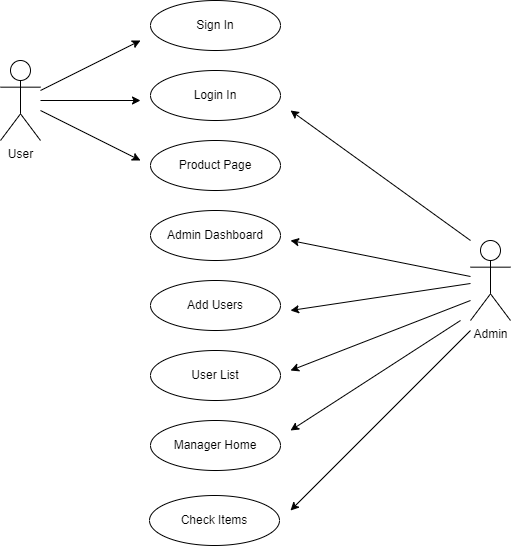

The diagram above was exported from draw.io. Its source (the exported page's mxGraphModel, read from the mxfile embedded in the PNG):
<mxGraphModel dx="600" dy="727" grid="1" gridSize="10" guides="1" tooltips="1" connect="1" arrows="1" fold="1" page="1" pageScale="1" pageWidth="850" pageHeight="1100" math="0" shadow="0">
  <root>
    <mxCell id="0" />
    <mxCell id="1" parent="0" />
    <mxCell id="QB0290s-i7uu8lIqFiYB-2" value="User" style="shape=umlActor;verticalLabelPosition=bottom;verticalAlign=top;html=1;outlineConnect=0;fillColor=none;" vertex="1" parent="1">
      <mxGeometry x="30" y="160" width="40" height="80" as="geometry" />
    </mxCell>
    <mxCell id="QB0290s-i7uu8lIqFiYB-5" value="Sign In" style="ellipse;whiteSpace=wrap;html=1;fillColor=none;" vertex="1" parent="1">
      <mxGeometry x="180" y="100" width="130" height="50" as="geometry" />
    </mxCell>
    <mxCell id="QB0290s-i7uu8lIqFiYB-6" value="Login In" style="ellipse;whiteSpace=wrap;html=1;fillColor=none;" vertex="1" parent="1">
      <mxGeometry x="180" y="170" width="130" height="50" as="geometry" />
    </mxCell>
    <mxCell id="QB0290s-i7uu8lIqFiYB-7" value="Product Page" style="ellipse;whiteSpace=wrap;html=1;fillColor=none;" vertex="1" parent="1">
      <mxGeometry x="180" y="240" width="130" height="50" as="geometry" />
    </mxCell>
    <mxCell id="QB0290s-i7uu8lIqFiYB-8" value="Admin Dashboard" style="ellipse;whiteSpace=wrap;html=1;fillColor=none;" vertex="1" parent="1">
      <mxGeometry x="180" y="310" width="130" height="50" as="geometry" />
    </mxCell>
    <mxCell id="QB0290s-i7uu8lIqFiYB-9" value="Add Users" style="ellipse;whiteSpace=wrap;html=1;fillColor=none;" vertex="1" parent="1">
      <mxGeometry x="180" y="380" width="130" height="50" as="geometry" />
    </mxCell>
    <mxCell id="QB0290s-i7uu8lIqFiYB-10" value="User List" style="ellipse;whiteSpace=wrap;html=1;fillColor=none;" vertex="1" parent="1">
      <mxGeometry x="180" y="450" width="130" height="50" as="geometry" />
    </mxCell>
    <mxCell id="QB0290s-i7uu8lIqFiYB-11" value="Manager Home" style="ellipse;whiteSpace=wrap;html=1;fillColor=none;" vertex="1" parent="1">
      <mxGeometry x="180" y="520" width="130" height="50" as="geometry" />
    </mxCell>
    <mxCell id="QB0290s-i7uu8lIqFiYB-12" value="Check Items" style="ellipse;whiteSpace=wrap;html=1;fillColor=none;" vertex="1" parent="1">
      <mxGeometry x="179" y="595" width="130" height="50" as="geometry" />
    </mxCell>
    <mxCell id="QB0290s-i7uu8lIqFiYB-18" value="" style="endArrow=classic;html=1;rounded=0;" edge="1" parent="1" source="QB0290s-i7uu8lIqFiYB-2">
      <mxGeometry width="50" height="50" relative="1" as="geometry">
        <mxPoint x="66" y="357" as="sourcePoint" />
        <mxPoint x="170" y="260" as="targetPoint" />
      </mxGeometry>
    </mxCell>
    <mxCell id="QB0290s-i7uu8lIqFiYB-19" value="" style="endArrow=classic;html=1;rounded=0;" edge="1" parent="1" source="QB0290s-i7uu8lIqFiYB-2">
      <mxGeometry width="50" height="50" relative="1" as="geometry">
        <mxPoint x="56" y="335" as="sourcePoint" />
        <mxPoint x="170" y="200" as="targetPoint" />
      </mxGeometry>
    </mxCell>
    <mxCell id="QB0290s-i7uu8lIqFiYB-20" value="" style="endArrow=classic;html=1;rounded=0;" edge="1" parent="1" source="QB0290s-i7uu8lIqFiYB-2">
      <mxGeometry width="50" height="50" relative="1" as="geometry">
        <mxPoint x="50" y="320" as="sourcePoint" />
        <mxPoint x="170" y="140" as="targetPoint" />
      </mxGeometry>
    </mxCell>
    <mxCell id="QB0290s-i7uu8lIqFiYB-21" value="Admin" style="shape=umlActor;verticalLabelPosition=bottom;verticalAlign=top;html=1;outlineConnect=0;fillColor=none;" vertex="1" parent="1">
      <mxGeometry x="500" y="340" width="40" height="80" as="geometry" />
    </mxCell>
    <mxCell id="QB0290s-i7uu8lIqFiYB-22" value="" style="endArrow=classic;html=1;rounded=0;" edge="1" parent="1">
      <mxGeometry width="50" height="50" relative="1" as="geometry">
        <mxPoint x="500" y="340" as="sourcePoint" />
        <mxPoint x="320" y="210" as="targetPoint" />
      </mxGeometry>
    </mxCell>
    <mxCell id="QB0290s-i7uu8lIqFiYB-23" value="" style="endArrow=classic;html=1;rounded=0;" edge="1" parent="1" source="QB0290s-i7uu8lIqFiYB-21">
      <mxGeometry width="50" height="50" relative="1" as="geometry">
        <mxPoint x="489" y="380" as="sourcePoint" />
        <mxPoint x="320" y="340" as="targetPoint" />
      </mxGeometry>
    </mxCell>
    <mxCell id="QB0290s-i7uu8lIqFiYB-24" value="" style="endArrow=classic;html=1;rounded=0;" edge="1" parent="1" source="QB0290s-i7uu8lIqFiYB-21">
      <mxGeometry width="50" height="50" relative="1" as="geometry">
        <mxPoint x="500" y="406" as="sourcePoint" />
        <mxPoint x="320" y="410" as="targetPoint" />
      </mxGeometry>
    </mxCell>
    <mxCell id="QB0290s-i7uu8lIqFiYB-25" value="" style="endArrow=classic;html=1;rounded=0;" edge="1" parent="1">
      <mxGeometry width="50" height="50" relative="1" as="geometry">
        <mxPoint x="500" y="400" as="sourcePoint" />
        <mxPoint x="320" y="470" as="targetPoint" />
      </mxGeometry>
    </mxCell>
    <mxCell id="QB0290s-i7uu8lIqFiYB-26" value="" style="endArrow=classic;html=1;rounded=0;" edge="1" parent="1">
      <mxGeometry width="50" height="50" relative="1" as="geometry">
        <mxPoint x="490" y="420" as="sourcePoint" />
        <mxPoint x="320" y="530" as="targetPoint" />
      </mxGeometry>
    </mxCell>
    <mxCell id="QB0290s-i7uu8lIqFiYB-27" value="" style="endArrow=classic;html=1;rounded=0;" edge="1" parent="1">
      <mxGeometry width="50" height="50" relative="1" as="geometry">
        <mxPoint x="500" y="430" as="sourcePoint" />
        <mxPoint x="320" y="610" as="targetPoint" />
      </mxGeometry>
    </mxCell>
  </root>
</mxGraphModel>